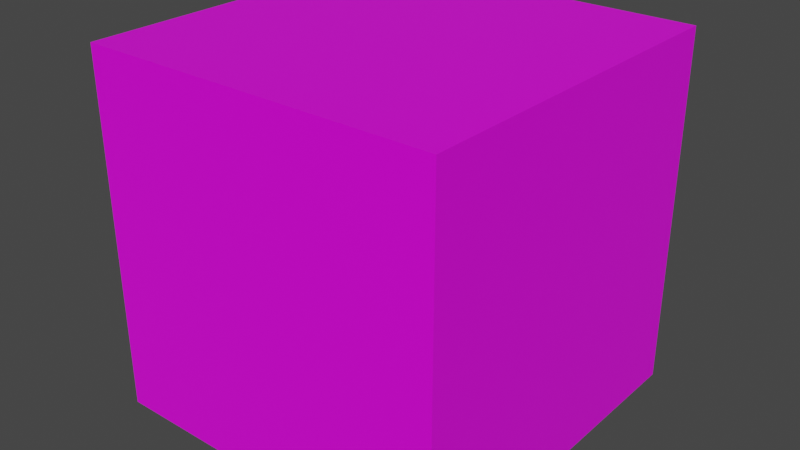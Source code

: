 # Source: Cobbelstone.blend  (saved by Blender 2.93.21; exported with 4.5.12 LTS)
import bpy
from mathutils import Matrix  # noqa: F401  (used for matrix-valued properties, if any)

bpy.ops.wm.read_factory_settings(use_empty=True)
scene = bpy.context.scene
scene.name = 'Scene'

# ---- collections
col_collection = bpy.data.collections.new('Collection'); scene.collection.children.link(col_collection)

# ---- images (referenced by path relative to the original .blend; pixels are not part of the script)
import os
ASSET_DIR = os.environ.get("B2B_ASSET_DIR", "")  # directory of the original .blend (textures are referenced by path, not embedded)
HERE = os.path.dirname(os.path.abspath(__file__))  # packed textures are extracted next to this script under _unpacked/

def load_image(name, relpath, width, height, colorspace="sRGB"):
    """Load a texture the original file referenced (path relative to the .blend, or extracted next to this script)."""
    p = next((c for c in (os.path.join(HERE, relpath), os.path.join(ASSET_DIR, relpath)) if relpath and os.path.exists(c)), "")
    if p:
        img = bpy.data.images.load(p, check_existing=True)
        img.name = name
    else:  # same state as the original file: an image datablock whose file is absent (Cycles renders it pink)
        img = bpy.data.images.new(name, width, height)
        img.source = "FILE"
        img.filepath = "//" + (relpath or name)
    img.colorspace_settings.name = colorspace
    return img
img_cobblestone_png = load_image('cobblestone.png', 'cobblestone.png', 1024, 1024, 'sRGB')

# ---- materials (node trees are filled in below, after node groups)
mat_material = bpy.data.materials.new('Material')
mat_material.alpha_threshold = 0.0
mat_material.use_transparent_shadow = False
mat_material.line_color = (0.0, 0.0, 0.0, 1.0)

# ---- material node trees
mat_material.use_nodes = True; mat_material.node_tree.nodes.clear()
_N = mat_material.node_tree.nodes; _L = mat_material.node_tree.links
n0 = _N.new('ShaderNodeOutputMaterial'); n0.name = 'Material Output'; n0.location = (589, 284)
n1 = _N.new('ShaderNodeBsdfPrincipled'); n1.name = 'Principled BSDF'; n1.location = (299, 284)
n1.distribution = 'GGX'
n1.subsurface_method = 'BURLEY'
n1.inputs[2].default_value = 0.4
n1.inputs[3].default_value = 1.45
n1.inputs[27].default_value = (0.0, 0.0, 0.0, 1.0)
n1.inputs[28].default_value = 1.0
n2 = _N.new('ShaderNodeTexImage'); n2.name = 'Image Texture'; n2.location = (-116, 190)
n2.image = img_cobblestone_png
n2.interpolation = 'Closest'
_L.new(n1.outputs[0], n0.inputs[0])
_L.new(n2.outputs[0], n1.inputs[0])
n0.is_active_output = True

# ---- world
world_world = bpy.data.worlds.new('World'); scene.world = world_world
world_world.use_nodes = True; world_world.node_tree.nodes.clear()
_N = world_world.node_tree.nodes; _L = world_world.node_tree.links
n0 = _N.new('ShaderNodeOutputWorld'); n0.name = 'World Output'; n0.location = (300, 300)
n1 = _N.new('ShaderNodeBackground'); n1.name = 'Background'; n1.location = (10, 300)
n1.inputs[0].default_value = (0.05088, 0.05088, 0.05088, 1.0)
_L.new(n1.outputs[0], n0.inputs[0])
n0.is_active_output = True
world_world.color = (0.05088, 0.05088, 0.05088)
world_world.use_sun_shadow = False
world_world.sun_shadow_jitter_overblur = 0.0

# ---- meshes
me_cube = bpy.data.meshes.new('Cube')
me_cube.from_pydata([(1.0, 1.0, 1.0), (1.0, 1.0, -1.0), (1.0, -1.0, 1.0), (1.0, -1.0, -1.0), (-1.0, 1.0, 1.0), (-1.0, 1.0, -1.0), (-1.0, -1.0, 1.0), (-1.0, -1.0, -1.0)], [], [(0, 4, 6, 2), (3, 2, 6, 7), (7, 6, 4, 5), (5, 1, 3, 7), (1, 0, 2, 3), (5, 4, 0, 1)])
_uv = me_cube.uv_layers.new(name='UVMap')
_uv.uv.foreach_set('vector', [0.0, 0.0, 1.0, 0.0, 1.0, 1.0, 0.0, 1.0, 0.9982, -0.003906, 1.003, 0.9926, 0.01116, 1.001, -0.01172, 0.01104, 0.007813, 0.003906, 1.0, 0.003906, 0.9961, 1.0, 8.941e-08, 0.9961, 0.003906, -0.007812, 1.008, 0.003906, 1.0, 1.0, 0.007813, 0.9883, 0.0, 0.0, 1.0, 0.0, 1.0, 1.0, 0.0, 1.0, 0.007813, 0.003906, 1.0, -0.003906, 1.004, 0.9961, 8.941e-08, 0.9961])
me_cube.materials.append(mat_material)
me_cube.use_remesh_preserve_volume = False
me_cube.use_remesh_preserve_attributes = False
me_cube.use_mirror_vertex_groups = False
me_cube.update()

# ---- objects
ob_cube = bpy.data.objects.new('Cube', me_cube)

# ---- transforms, parenting, visibility, modifiers, constraints
ob_cube.location = (0.0, 0.0, 0.0)
ob_cube.lock_rotations_4d = False
ob_cube.empty_display_type = 'ARROWS'
ob_cube.lineart.crease_threshold = 0.0

# ---- collection membership
col_collection.objects.link(ob_cube)

# ---- scene / render settings (as saved in the file)
scene.frame_start = 1; scene.frame_end = 250; scene.frame_set(1)
scene.render.engine = 'BLENDER_EEVEE_NEXT'
scene.cycles.use_denoising = False
scene.cycles.samples = 128
scene.cycles.sampling_pattern = 'TABULATED_SOBOL'
scene.cycles.use_adaptive_sampling = False
scene.cycles.use_light_tree = False
scene.view_settings.view_transform = 'Filmic'
bpy.context.view_layer.update()

# ---- added for rendering (the .blend has no active camera and no usable light): camera, sun
cam_auto = bpy.data.cameras.new('AutoCamera')
cam_auto.lens = 50.0
cam_auto.sensor_width = 36.0
cam_auto.clip_end = 1000.0
ob_auto_camera = bpy.data.objects.new('AutoCamera', cam_auto)
scene.collection.objects.link(ob_auto_camera)
ob_auto_camera.location = (3.20507, -3.84609, 2.56406)
ob_auto_camera.rotation_euler = (1.09748, -7.21219e-08, 0.694738)
scene.camera = ob_auto_camera
light_auto_sun = bpy.data.lights.new('AutoSun', 'SUN')
light_auto_sun.energy = 3.0
light_auto_sun.angle = 0.0523599
ob_auto_sun = bpy.data.objects.new('AutoSun', light_auto_sun)
scene.collection.objects.link(ob_auto_sun)
ob_auto_sun.rotation_euler = (0.872665, 0.174533, 0.523599)
bpy.context.view_layer.update()
